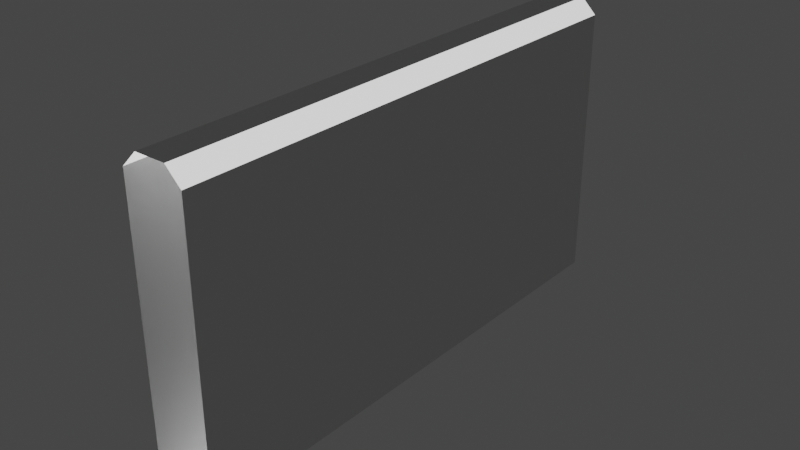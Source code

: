 # Source: WallRunWallMid.blend  (saved by Blender 2.93.20; exported with 4.5.12 LTS)
import bpy
from mathutils import Matrix  # noqa: F401  (used for matrix-valued properties, if any)

bpy.ops.wm.read_factory_settings(use_empty=True)
scene = bpy.context.scene
scene.name = 'Scene'

# ---- collections
col_collection = bpy.data.collections.new('Collection'); scene.collection.children.link(col_collection)

# ---- materials (node trees are filled in below, after node groups)
mat_wall = bpy.data.materials.new('Wall')
mat_wall.use_transparent_shadow = False
mat_light = bpy.data.materials.new('Light')
mat_light.use_transparent_shadow = False

# ---- material node trees
mat_wall.use_nodes = True; mat_wall.node_tree.nodes.clear()
_N = mat_wall.node_tree.nodes; _L = mat_wall.node_tree.links
n0 = _N.new('ShaderNodeBsdfPrincipled'); n0.name = 'Principled BSDF'; n0.location = (10, 300)
n0.distribution = 'GGX'
n0.subsurface_method = 'BURLEY'
n0.inputs[3].default_value = 1.45
n0.inputs[27].default_value = (0.0, 0.0, 0.0, 1.0)
n0.inputs[28].default_value = 1.0
n1 = _N.new('ShaderNodeOutputMaterial'); n1.name = 'Material Output'; n1.location = (300, 300)
_L.new(n0.outputs[0], n1.inputs[0])
n1.is_active_output = True
mat_light.use_nodes = True; mat_light.node_tree.nodes.clear()
_N = mat_light.node_tree.nodes; _L = mat_light.node_tree.links
n0 = _N.new('ShaderNodeBsdfPrincipled'); n0.name = 'Principled BSDF'; n0.location = (10, 300)
n0.distribution = 'GGX'
n0.subsurface_method = 'BURLEY'
n0.inputs[3].default_value = 1.45
n0.inputs[28].default_value = 1.0
n1 = _N.new('ShaderNodeOutputMaterial'); n1.name = 'Material Output'; n1.location = (300, 300)
_L.new(n0.outputs[0], n1.inputs[0])
n1.is_active_output = True

# ---- world
world_world = bpy.data.worlds.new('World'); scene.world = world_world
world_world.use_nodes = True; world_world.node_tree.nodes.clear()
_N = world_world.node_tree.nodes; _L = world_world.node_tree.links
n0 = _N.new('ShaderNodeOutputWorld'); n0.name = 'World Output'; n0.location = (300, 300)
n1 = _N.new('ShaderNodeBackground'); n1.name = 'Background'; n1.location = (10, 300)
n1.inputs[0].default_value = (0.05088, 0.05088, 0.05088, 1.0)
_L.new(n1.outputs[0], n0.inputs[0])
n0.is_active_output = True
world_world.color = (0.05088, 0.05088, 0.05088)
world_world.use_sun_shadow = False
world_world.sun_shadow_jitter_overblur = 0.0

# ---- meshes
me_cube_001 = bpy.data.meshes.new('Cube.001')
me_cube_001.from_pydata([(-0.5, -0.5, -1.5), (-0.5, -0.5, 1.5), (-0.5, 0.5, -1.5), (-0.5, 0.5, 1.5), (0.5, -0.5, -1.5), (0.5, -0.5, 1.5), (0.5, 0.5, -1.5), (0.5, 0.5, 1.5), (-0.5, -2.5, -1.5), (-0.5, -2.5, 1.5), (0.5, -2.5, 1.5), (0.5, -2.5, -1.5), (-0.5, 2.5, 1.5), (-0.5, 2.5, -1.5), (0.5, 2.5, -1.5), (0.5, 2.5, 1.5), (-0.5, 4.25, 1.5), (-0.5, 4.25, -1.5), (0.5, 4.25, -1.5), (0.5, 4.25, 1.5), (-0.5, -4.25, -1.5), (-0.5, -4.25, 1.5), (0.5, -4.25, 1.5), (0.5, -4.25, -1.5), (-0.5, -0.5, 2.25), (-0.25, -0.5, 2.5), (-0.25, 0.5, 2.5), (-0.5, 0.5, 2.25), (0.5, 0.5, 2.25), (0.25, 0.5, 2.5), (0.25, -0.5, 2.5), (0.5, -0.5, 2.25), (0.25, -2.5, 2.5), (0.5, -2.5, 2.25), (-0.5, -2.5, 2.25), (-0.25, -2.5, 2.5), (-0.25, 2.5, 2.5), (-0.5, 2.5, 2.25), (0.5, 2.5, 2.25), (0.25, 2.5, 2.5), (-0.5, 4.25, 2.25), (-0.25, 4.25, 2.5), (0.25, 4.25, 2.5), (0.5, 4.25, 2.25), (0.5, -4.25, 2.25), (0.25, -4.25, 2.5), (-0.5, -4.25, 2.25), (-0.25, -4.25, 2.5), (-0.5, 0.5, -2.25), (-0.25, 0.5, -2.5), (-0.25, -0.5, -2.5), (-0.5, -0.5, -2.25), (0.25, 0.5, -2.5), (0.5, 0.5, -2.25), (0.5, -0.5, -2.25), (0.25, -0.5, -2.5), (-0.25, -2.5, -2.5), (-0.5, -2.5, -2.25), (0.5, -2.5, -2.25), (0.25, -2.5, -2.5), (0.25, 2.5, -2.5), (0.5, 2.5, -2.25), (-0.5, 2.5, -2.25), (-0.25, 2.5, -2.5), (0.5, 4.25, -2.25), (0.25, 4.25, -2.5), (-0.25, 4.25, -2.5), (-0.5, 4.25, -2.25), (-0.5, -4.25, -2.25), (-0.25, -4.25, -2.5), (0.25, -4.25, -2.5), (0.5, -4.25, -2.25)], [], [(0, 1, 3, 2), (11, 10, 22, 23), (6, 7, 5, 4), (9, 8, 20, 21), (50, 55, 59, 56), (7, 15, 38, 28), (6, 4, 54, 53), (4, 5, 10, 11), (1, 0, 8, 9), (13, 17, 67, 62), (10, 5, 31, 33), (2, 3, 12, 13), (7, 6, 14, 15), (56, 59, 70, 69), (16, 12, 37, 40), (15, 19, 43, 38), (15, 14, 18, 19), (20, 8, 57, 68), (22, 10, 33, 44), (12, 3, 27, 37), (1, 9, 34, 24), (30, 25, 35, 32), (0, 2, 48, 51), (36, 39, 42, 41), (29, 26, 25, 30), (11, 23, 71, 58), (26, 29, 39, 36), (32, 35, 47, 45), (5, 7, 28, 31), (52, 49, 63, 60), (60, 63, 66, 65), (8, 0, 51, 57), (2, 13, 62, 48), (3, 1, 24, 27), (4, 11, 58, 54), (18, 14, 61, 64), (49, 52, 55, 50), (14, 6, 53, 61), (9, 21, 46, 34), (25, 26, 27, 24), (29, 30, 31, 28), (24, 34, 35, 25), (33, 31, 30, 32), (28, 38, 39, 29), (37, 27, 26, 36), (38, 43, 42, 39), (40, 37, 36, 41), (47, 35, 34, 46), (44, 33, 32, 45), (49, 50, 51, 48), (55, 52, 53, 54), (59, 55, 54, 58), (50, 56, 57, 51), (63, 49, 48, 62), (52, 60, 61, 53), (66, 63, 62, 67), (60, 65, 64, 61), (58, 71, 70, 59), (68, 57, 56, 69), (13, 12, 16, 17)])
me_cube_001.polygons.foreach_set('material_index', [0, 0, 0, 0, 0, 0, 0, 0, 0, 0, 0, 0, 0, 0, 0, 0, 0, 0, 0, 0, 0, 0, 0, 0, 0, 0, 0, 0, 0, 0, 0, 0, 0, 0, 0, 0, 0, 0, 0, 1, 1, 1, 1, 1, 1, 1, 1, 1, 1, 1, 1, 1, 1, 1, 1, 1, 1, 1, 1, 0])
_uv = me_cube_001.uv_layers.new(name='UVMap')
_uv.uv.foreach_set('vector', [0.375, 0.0, 0.625, 0.0, 0.625, 0.25, 0.375, 0.25, 0.375, 0.75, 0.625, 0.75, 0.625, 0.75, 0.375, 0.75, 0.375, 0.5, 0.625, 0.5, 0.625, 0.75, 0.375, 0.75, 0.625, 0.0, 0.375, 0.0, 0.375, 0.0, 0.625, 0.0, 0.1875, 0.75, 0.3125, 0.75, 0.3125, 0.75, 0.1875, 0.75, 0.625, 0.5, 0.625, 0.5, 0.625, 0.5, 0.625, 0.5, 0.375, 0.5, 0.375, 0.75, 0.375, 0.75, 0.375, 0.5, 0.375, 0.75, 0.625, 0.75, 0.625, 0.75, 0.375, 0.75, 0.625, 0.0, 0.375, 0.0, 0.375, 0.0, 0.625, 0.0, 0.375, 0.25, 0.375, 0.25, 0.375, 0.25, 0.375, 0.25, 0.625, 0.75, 0.625, 0.75, 0.625, 0.75, 0.625, 0.75, 0.375, 0.25, 0.625, 0.25, 0.625, 0.25, 0.375, 0.25, 0.625, 0.5, 0.375, 0.5, 0.375, 0.5, 0.625, 0.5, 0.1875, 0.75, 0.3125, 0.75, 0.3125, 0.75, 0.1875, 0.75, 0.625, 0.25, 0.625, 0.25, 0.625, 0.25, 0.625, 0.25, 0.625, 0.5, 0.625, 0.5, 0.625, 0.5, 0.625, 0.5, 0.625, 0.5, 0.375, 0.5, 0.375, 0.5, 0.625, 0.5, 0.375, 0.0, 0.375, 0.0, 0.375, 0.0, 0.375, 0.0, 0.625, 0.75, 0.625, 0.75, 0.625, 0.75, 0.625, 0.75, 0.625, 0.25, 0.625, 0.25, 0.625, 0.25, 0.625, 0.25, 0.625, 0.0, 0.625, 0.0, 0.625, 0.0, 0.625, 0.0, 0.6875, 0.75, 0.8125, 0.75, 0.8125, 0.75, 0.6875, 0.75, 0.375, 0.0, 0.375, 0.25, 0.375, 0.25, 0.375, 0.0, 0.8125, 0.5, 0.6875, 0.5, 0.6875, 0.5, 0.8125, 0.5, 0.6875, 0.5, 0.8125, 0.5, 0.8125, 0.75, 0.6875, 0.75, 0.375, 0.75, 0.375, 0.75, 0.375, 0.75, 0.375, 0.75, 0.8125, 0.5, 0.6875, 0.5, 0.6875, 0.5, 0.8125, 0.5, 0.6875, 0.75, 0.8125, 0.75, 0.8125, 0.75, 0.6875, 0.75, 0.625, 0.75, 0.625, 0.5, 0.625, 0.5, 0.625, 0.75, 0.3125, 0.5, 0.1875, 0.5, 0.1875, 0.5, 0.3125, 0.5, 0.3125, 0.5, 0.1875, 0.5, 0.1875, 0.5, 0.3125, 0.5, 0.375, 0.0, 0.375, 0.0, 0.375, 0.0, 0.375, 0.0, 0.375, 0.25, 0.375, 0.25, 0.375, 0.25, 0.375, 0.25, 0.625, 0.25, 0.625, 0.0, 0.625, 0.0, 0.625, 0.25, 0.375, 0.75, 0.375, 0.75, 0.375, 0.75, 0.375, 0.75, 0.375, 0.5, 0.375, 0.5, 0.375, 0.5, 0.375, 0.5, 0.1875, 0.5, 0.3125, 0.5, 0.3125, 0.75, 0.1875, 0.75, 0.375, 0.5, 0.375, 0.5, 0.375, 0.5, 0.375, 0.5, 0.625, 0.0, 0.625, 0.0, 0.625, 0.0, 0.625, 0.0, 0.625, 0.0, 0.625, 0.25, 0.625, 0.25, 0.625, 0.0, 0.6875, 0.5, 0.6875, 0.75, 0.625, 0.75, 0.625, 0.5, 0.625, 0.0, 0.625, 0.0, 0.625, 0.0, 0.625, 0.0, 0.625, 0.75, 0.625, 0.75, 0.6875, 0.75, 0.6875, 0.75, 0.625, 0.5, 0.625, 0.5, 0.6875, 0.5, 0.6875, 0.5, 0.625, 0.25, 0.625, 0.25, 0.625, 0.25, 0.625, 0.25, 0.625, 0.5, 0.625, 0.5, 0.6875, 0.5, 0.6875, 0.5, 0.625, 0.25, 0.625, 0.25, 0.625, 0.25, 0.625, 0.25, 0.625, 0.0, 0.625, 0.0, 0.625, 0.0, 0.625, 0.0, 0.625, 0.75, 0.625, 0.75, 0.6875, 0.75, 0.6875, 0.75, 0.1875, 0.5, 0.1875, 0.75, 0.125, 0.75, 0.125, 0.5, 0.3125, 0.75, 0.3125, 0.5, 0.375, 0.5, 0.375, 0.75, 0.3125, 0.75, 0.3125, 0.75, 0.375, 0.75, 0.375, 0.75, 0.1875, 0.75, 0.1875, 0.75, 0.125, 0.75, 0.125, 0.75, 0.1875, 0.5, 0.1875, 0.5, 0.125, 0.5, 0.125, 0.5, 0.3125, 0.5, 0.3125, 0.5, 0.375, 0.5, 0.375, 0.5, 0.1875, 0.5, 0.1875, 0.5, 0.125, 0.5, 0.125, 0.5, 0.3125, 0.5, 0.3125, 0.5, 0.375, 0.5, 0.375, 0.5, 0.375, 0.75, 0.375, 0.75, 0.3125, 0.75, 0.3125, 0.75, 0.125, 0.75, 0.125, 0.75, 0.1875, 0.75, 0.1875, 0.75, 0.375, 0.25, 0.625, 0.25, 0.625, 0.25, 0.375, 0.25])
me_cube_001.materials.append(mat_wall)
me_cube_001.materials.append(mat_light)
me_cube_001.use_remesh_fix_poles = True
me_cube_001.use_remesh_preserve_attributes = False
me_cube_001.update()

# ---- objects
ob_cube = bpy.data.objects.new('Cube', me_cube_001)

# ---- transforms, parenting, visibility, modifiers, constraints
ob_cube.location = (0.0, 0.0, 0.0)

# ---- collection membership
col_collection.objects.link(ob_cube)

# ---- scene / render settings (as saved in the file)
scene.frame_start = 1; scene.frame_end = 250; scene.frame_set(1)
scene.render.engine = 'BLENDER_EEVEE_NEXT'
scene.cycles.use_denoising = False
scene.cycles.samples = 128
scene.cycles.sampling_pattern = 'TABULATED_SOBOL'
scene.cycles.use_adaptive_sampling = False
scene.cycles.use_light_tree = False
scene.view_settings.view_transform = 'Filmic'
bpy.context.view_layer.update()

# ---- added for rendering (the .blend has no active camera): camera
cam_auto = bpy.data.cameras.new('AutoCamera')
cam_auto.lens = 50.0
cam_auto.sensor_width = 36.0
cam_auto.clip_end = 1000.0
ob_auto_camera = bpy.data.objects.new('AutoCamera', cam_auto)
scene.collection.objects.link(ob_auto_camera)
ob_auto_camera.location = (9.17093, -11.0051, 7.33675)
ob_auto_camera.rotation_euler = (1.09748, -7.21219e-08, 0.694738)
scene.camera = ob_auto_camera
bpy.context.view_layer.update()

